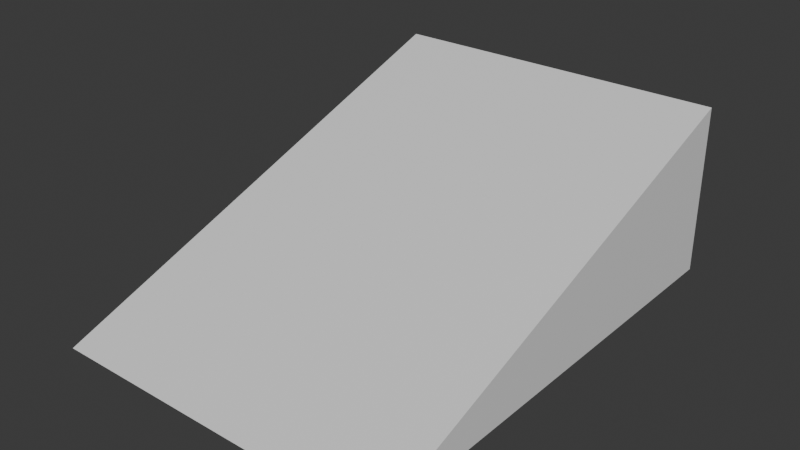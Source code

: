 # Source: basic_ramp.blend  (saved by Blender 5.1.30; exported with 4.5.12 LTS)
import bpy
from mathutils import Matrix  # noqa: F401  (used for matrix-valued properties, if any)

bpy.ops.wm.read_factory_settings(use_empty=True)
scene = bpy.context.scene
scene.name = 'Scene'

# ---- collections
col_collection = bpy.data.collections.new('Collection'); scene.collection.children.link(col_collection)

# ---- materials (node trees are filled in below, after node groups)
mat_material = bpy.data.materials.new('Material')
mat_material.alpha_threshold = 0.0
mat_material.use_backface_culling_lightprobe_volume = False
mat_material.roughness = 0.5
mat_material.line_color = (0.0, 0.0, 0.0, 1.0)

# ---- material node trees
mat_material.use_nodes = True; mat_material.node_tree.nodes.clear()
_N = mat_material.node_tree.nodes; _L = mat_material.node_tree.links
n0 = _N.new('ShaderNodeOutputMaterial'); n0.name = 'Material Output'; n0.location = (200, 100)
n1 = _N.new('ShaderNodeBsdfPrincipled'); n1.name = 'Principled BSDF'; n1.location = (-200, 100)
_L.new(n1.outputs[0], n0.inputs[0])
n0.is_active_output = True

# ---- world
world_world = bpy.data.worlds.new('World'); scene.world = world_world
world_world.use_nodes = True; world_world.node_tree.nodes.clear()
_N = world_world.node_tree.nodes; _L = world_world.node_tree.links
n0 = _N.new('ShaderNodeOutputWorld'); n0.name = 'World Output'; n0.location = (200, 100)
n1 = _N.new('ShaderNodeBackground'); n1.name = 'Background'; n1.location = (-200, 100)
n1.inputs[0].default_value = (0.05088, 0.05088, 0.05088, 1.0)
_L.new(n1.outputs[0], n0.inputs[0])
n0.is_active_output = True
world_world.color = (0.05088, 0.05088, 0.05088)
world_world.sun_shadow_jitter_overblur = 0.0

# ---- meshes
me_cube = bpy.data.meshes.new('Cube')
me_cube.from_pydata([(1.0, 1.0, 0.9752), (1.0, 1.0, 0.002827), (1.0, -1.717, 0.002827), (-1.0, 1.0, 0.9752), (-1.0, 1.0, 0.002827), (-1.0, -1.717, 0.002827)], [], [(1, 0, 2), (4, 5, 3), (2, 0, 3, 5), (4, 1, 2, 5), (4, 3, 0, 1)])
_uv = me_cube.uv_layers.new(name='UVMap')
_uv.uv.foreach_set('vector', [0.375, 0.5, 0.625, 0.5, 0.375, 0.75, 0.375, 0.25, 0.125, 0.75, 0.625, 0.25, 0.375, 0.75, 0.625, 0.5, 0.625, 0.25, 0.125, 0.75, 0.125, 0.5, 0.375, 0.5, 0.375, 0.75, 0.125, 0.75, 0.375, 0.25, 0.625, 0.25, 0.625, 0.5, 0.375, 0.5])
me_cube.materials.append(mat_material)
me_cube.use_mirror_vertex_groups = False
me_cube.update()

# ---- objects
ob_cube = bpy.data.objects.new('Cube', me_cube)

# ---- transforms, parenting, visibility, modifiers, constraints
ob_cube.location = (0.0, 0.0, -4.768e-07)
ob_cube.lock_rotations_4d = False
ob_cube.empty_display_type = 'ARROWS'
ob_cube.lineart.crease_threshold = 0.0

# ---- collection membership
col_collection.objects.link(ob_cube)

# ---- scene / render settings (as saved in the file)
scene.frame_start = 1; scene.frame_end = 250; scene.frame_set(1)
scene.render.engine = 'BLENDER_EEVEE_NEXT'
scene.render.bake_bias = 0.0
scene.render.bake_samples = 0
scene.cycles.sampling_pattern = 'TABULATED_SOBOL'
scene.eevee.use_volume_custom_range = False
bpy.context.view_layer.update()

# ---- added for rendering (the .blend has no active camera and no usable light): camera, sun
cam_auto = bpy.data.cameras.new('AutoCamera')
cam_auto.lens = 50.0
cam_auto.sensor_width = 36.0
cam_auto.clip_end = 1000.0
ob_auto_camera = bpy.data.objects.new('AutoCamera', cam_auto)
scene.collection.objects.link(ob_auto_camera)
ob_auto_camera.location = (3.24826, -4.25623, 3.08763)
ob_auto_camera.rotation_euler = (1.09748, -7.21219e-08, 0.694738)
scene.camera = ob_auto_camera
light_auto_sun = bpy.data.lights.new('AutoSun', 'SUN')
light_auto_sun.energy = 3.0
light_auto_sun.angle = 0.0523599
ob_auto_sun = bpy.data.objects.new('AutoSun', light_auto_sun)
scene.collection.objects.link(ob_auto_sun)
ob_auto_sun.rotation_euler = (0.872665, 0.174533, 0.523599)
bpy.context.view_layer.update()
